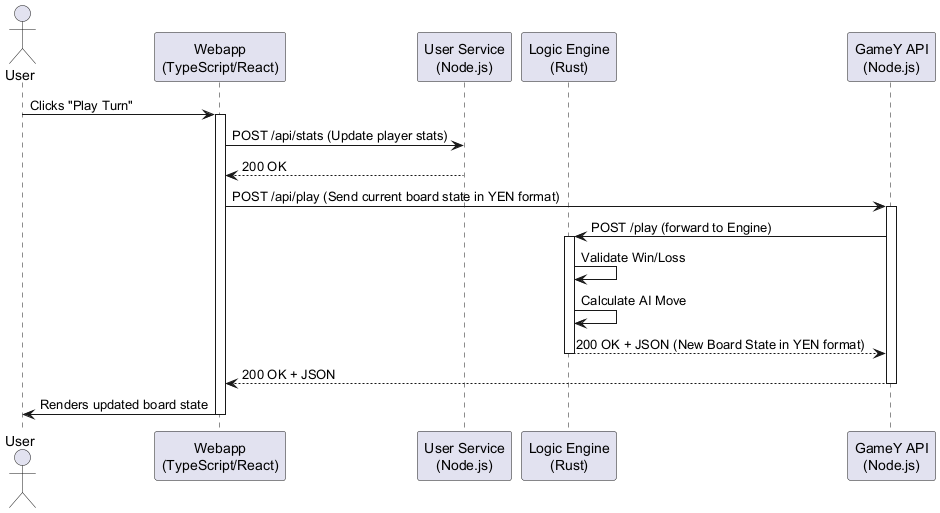

The diagram above was rendered by PlantUML. Its source (embedded in the PNG):
@startuml
actor User
participant "Webapp\n(TypeScript/React)" as WebApp
participant "User Service\n(Node.js)" as Node
participant "Logic Engine\n(Rust)" as Rust
participant "GameY API\n(Node.js)" as API

User -> WebApp : Clicks "Play Turn"
activate WebApp

WebApp -> Node : POST /api/stats (Update player stats)
Node --> WebApp : 200 OK

WebApp -> API : POST /api/play (Send current board state in YEN format)
activate API
API -> Rust : POST /play (forward to Engine)
activate Rust
Rust -> Rust : Validate Win/Loss
Rust -> Rust : Calculate AI Move
Rust --> API : 200 OK + JSON (New Board State in YEN format)
deactivate Rust
API --> WebApp : 200 OK + JSON
deactivate API

WebApp -> User : Renders updated board state
deactivate WebApp
@enduml